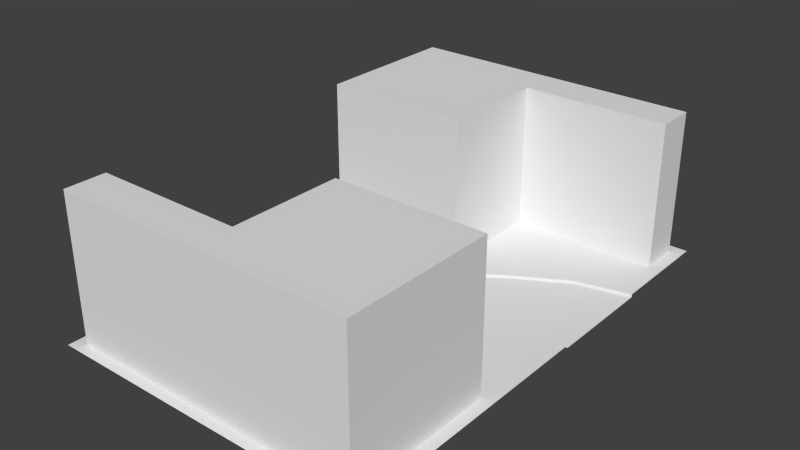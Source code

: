 # Source: left_chicane.blend  (saved by Blender 2.74.0; exported with 4.5.12 LTS)
import bpy
from mathutils import Matrix  # noqa: F401  (used for matrix-valued properties, if any)

bpy.ops.wm.read_factory_settings(use_empty=True)
scene = bpy.context.scene
scene.name = 'Scene'

# ---- collections
col_collection_1 = bpy.data.collections.new('Collection 1'); scene.collection.children.link(col_collection_1)

# ---- world
world_world = bpy.data.worlds.new('World'); scene.world = world_world
world_world.color = (0.05088, 0.05088, 0.05088)
world_world.use_sun_shadow = False
world_world.sun_shadow_jitter_overblur = 0.0
world_world.cycles.sampling_method = 'MANUAL'
world_world.cycles.sample_map_resolution = 256

# ---- meshes
me_plane_005 = bpy.data.meshes.new('Plane.005')
me_plane_005.from_pydata([(2.929e-08, 0.335, -3.725e-09), (-2.0, -1.335, -3.725e-09), (-2.0, -0.665, -3.725e-09), (-2.929e-08, -0.335, -3.725e-09), (-1.667, -0.5872, -3.725e-09), (-1.333, -0.394, -3.725e-09), (-1.0, -0.165, -3.725e-09), (-0.6667, 0.0988, -3.725e-09), (-0.3333, 0.2782, -3.725e-09), (-0.3333, -0.3918, -3.725e-09), (-0.6667, -0.5712, -3.725e-09), (-1.0, -0.835, -3.725e-09), (-1.333, -1.064, -3.725e-09), (-1.667, -1.257, -3.725e-09), (-0.3333, 0.2782, 0.01784), (2.929e-08, 0.335, 0.01784), (-1.667, -1.257, 0.01784), (-2.0, -1.335, 0.01784), (-4.371e-08, -0.5, 0.01784), (-2.929e-08, -0.335, 0.01784), (-1.667, -1.422, 0.01784), (-2.0, -1.5, 0.01784), (-0.3333, 0.4431, 0.01784), (4.371e-08, 0.5, 0.01784), (-1.333, -0.229, 0.01784), (-1.333, -0.394, 0.01784), (-0.6667, 0.2637, 0.01784), (-0.6667, 0.0988, 0.01784), (-1.333, -1.064, 0.01784), (-1.333, -1.229, 0.01784), (-0.6667, -0.5712, 0.01784), (-0.6667, -0.7363, 0.01784), (-0.3333, -0.3918, 0.01784), (-2.0, -0.665, 0.01784), (-1.667, -0.5872, 0.01784), (-1.0, -0.165, 0.01784), (-1.0, -0.835, 0.01784), (-0.3333, -0.5569, 0.01784), (-1.0, -1.0, 0.01784), (-2.0, -0.5, 0.01784), (-1.667, -0.4222, 0.01784), (-1.0, -2.787e-05, 0.01784), (5.981e-08, 0.6841, 0.01784), (-1.0, 0.6841, 0.01784), (-2.0, -2.778e-05, 0.01784), (-2.0, -1.684, 0.01784), (-1.0, -1.684, 0.01784), (-8.743e-08, -1.0, 0.01784), (-1.0, -1.0, 0.9141), (-1.0, -2.787e-05, 0.9141), (-1.0, 0.6841, 0.9141), (-1.0, 1.0, 0.01784), (-1.0, -1.684, 0.9141), (-1.0, -1.928, 0.9141), (-0.0899, -1.0, 0.01784), (-2.0, 1.0, 0.01784), (-1.919, -1.684, 0.01784), (-1.919, -1.684, 0.9141), (-0.0899, -1.0, 0.9141), (-0.0899, -1.684, 0.9141), (-1.919, -1.928, 0.9141), (-0.0899, -1.928, 0.9141), (-2.0, -2.0, 0.01784), (-1.919, -1.928, 0.01784), (-1.0, -2.0, 0.01784), (-1.431e-07, -2.0, 0.01784), (-0.0899, -1.684, 0.01784), (-1.925, -2.777e-05, 0.01784), (-1.925, -2.777e-05, 0.9141), (-2.0, 0.6841, 0.01784), (-0.07547, 0.6841, 0.01784), (-0.07547, 0.6841, 0.9141), (-0.07547, 0.9352, 0.01784), (3.973e-08, 1.0, 0.01784), (-0.07547, 0.9352, 0.9141), (-1.925, 0.6841, 0.01784), (-1.925, 0.6841, 0.9141), (-1.0, 0.9352, 0.9141), (-1.925, 0.9352, 0.9141), (-1.925, 0.9352, 0.01784), (-0.0899, -1.928, 0.01784)], [(45, 56), (54, 47), (67, 44), (42, 70)], [(4, 2, 1, 13), (3, 9, 32, 19), (2, 4, 34, 33), (8, 0, 15, 14), (5, 6, 35, 25), (7, 8, 14, 27), (10, 11, 36, 30), (8, 7, 10, 9), (7, 6, 11, 10), (6, 5, 12, 11), (5, 4, 13, 12), (0, 8, 9, 3), (12, 13, 16, 28), (4, 5, 25, 34), (13, 1, 17, 16), (6, 7, 27, 35), (9, 10, 30, 32), (11, 12, 28, 36), (26, 41, 35, 27), (22, 26, 27, 14), (24, 40, 34, 25), (30, 36, 38, 31), (36, 28, 29, 38), (28, 16, 20, 29), (23, 22, 14, 15), (41, 24, 25, 35), (32, 30, 31, 37), (19, 32, 37, 18), (16, 17, 21, 20), (40, 39, 33, 34), (43, 41, 26), (43, 26, 22), (23, 42, 22), (40, 44, 39), (42, 43, 22), (24, 44, 40), (41, 44, 24), (38, 29, 46), (46, 29, 20), (45, 46, 20), (20, 21, 45), (47, 18, 37), (31, 47, 37), (31, 38, 47), (59, 52, 53, 61), (38, 46, 52, 48), (43, 42, 73, 51), (41, 43, 50, 49), (48, 58, 54, 38), (52, 46, 56, 57), (50, 43, 70, 71), (48, 52, 59, 58), (52, 57, 60, 53), (46, 45, 62, 64), (60, 57, 56, 63), (47, 38, 64, 65), (58, 59, 66, 54), (49, 68, 67, 41), (44, 41, 43, 69), (69, 43, 51, 55), (72, 74, 71, 70), (68, 49, 50, 76), (71, 74, 77, 50), (50, 77, 78, 76), (67, 68, 76, 75), (75, 76, 78, 79), (66, 59, 61, 80), (80, 53, 63), (53, 80, 61), (60, 63, 53), (72, 79, 77), (74, 72, 77), (78, 77, 79)])
me_plane_005.use_remesh_preserve_volume = False
me_plane_005.use_remesh_preserve_attributes = False
me_plane_005.use_mirror_vertex_groups = False
me_plane_005.update()

# ---- objects
ob_left_chicane = bpy.data.objects.new('left_chicane', me_plane_005)

# ---- transforms, parenting, visibility, modifiers, constraints
ob_left_chicane.location = (0.0, 0.0, 0.0)
ob_left_chicane.rotation_euler = (0.0, -0.0, 3.142)
ob_left_chicane.lineart.crease_threshold = 0.0

# ---- collection membership
col_collection_1.objects.link(ob_left_chicane)

# ---- scene / render settings (as saved in the file)
scene.frame_start = 1; scene.frame_end = 250; scene.frame_set(1)
scene.render.engine = 'BLENDER_EEVEE_NEXT'
scene.render.resolution_percentage = 50
scene.render.dither_intensity = 0.0
scene.cycles.use_denoising = False
scene.cycles.samples = 10
scene.cycles.sampling_pattern = 'TABULATED_SOBOL'
scene.cycles.light_sampling_threshold = 0.0
scene.cycles.use_adaptive_sampling = False
scene.cycles.use_light_tree = False
scene.cycles.blur_glossy = 0.0
scene.cycles.pixel_filter_type = 'GAUSSIAN'
scene.cycles.sample_clamp_indirect = 0.0
scene.view_settings.view_transform = 'Standard'
bpy.context.view_layer.update()

# ---- added for rendering (the .blend has no active camera and no usable light): camera, sun
cam_auto = bpy.data.cameras.new('AutoCamera')
cam_auto.lens = 50.0
cam_auto.sensor_width = 36.0
cam_auto.clip_end = 1000.0
ob_auto_camera = bpy.data.objects.new('AutoCamera', cam_auto)
scene.collection.objects.link(ob_auto_camera)
ob_auto_camera.location = (4.44148, -3.62978, 3.21023)
ob_auto_camera.rotation_euler = (1.09748, -7.21219e-08, 0.694738)
scene.camera = ob_auto_camera
light_auto_sun = bpy.data.lights.new('AutoSun', 'SUN')
light_auto_sun.energy = 3.0
light_auto_sun.angle = 0.0523599
ob_auto_sun = bpy.data.objects.new('AutoSun', light_auto_sun)
scene.collection.objects.link(ob_auto_sun)
ob_auto_sun.rotation_euler = (0.872665, 0.174533, 0.523599)
bpy.context.view_layer.update()
